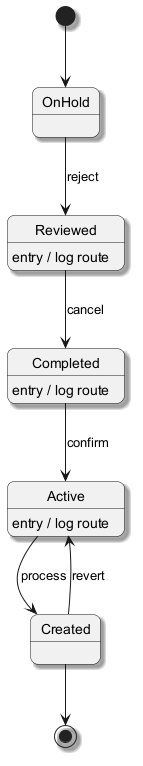

The diagram above was rendered by PlantUML. Its source (embedded in the PNG):
@startuml
skinparam backgroundColor #FFFFFF
skinparam roundCorner 15
skinparam shadowing true
[*] --> OnHold
OnHold --> Reviewed : reject
Reviewed --> Completed : cancel
Reviewed : entry / log route
Completed --> Active : confirm
Completed : entry / log route
Active --> Created : process
Active : entry / log route
Created --> Active : revert
Created --> [*]
@enduml